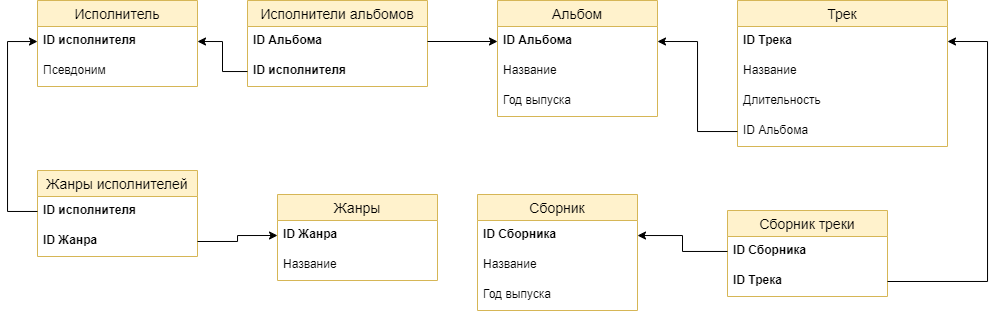

The diagram above was exported from draw.io. Its source (the exported page's mxGraphModel, read from the mxfile embedded in the PNG):
<mxGraphModel dx="981" dy="526" grid="1" gridSize="10" guides="1" tooltips="1" connect="1" arrows="1" fold="1" page="1" pageScale="1" pageWidth="827" pageHeight="1169" math="0" shadow="0">
  <root>
    <mxCell id="0" />
    <mxCell id="1" parent="0" />
    <mxCell id="NDWjf9LHv9i96WbuvJKJ-1" value="Трек" style="swimlane;fontStyle=0;childLayout=stackLayout;horizontal=1;startSize=26;horizontalStack=0;resizeParent=1;resizeParentMax=0;resizeLast=0;collapsible=1;marginBottom=0;align=center;fontSize=14;fillColor=#fff2cc;strokeColor=#d6b656;" parent="1" vertex="1">
      <mxGeometry x="740" y="30" width="210" height="146" as="geometry">
        <mxRectangle x="20" y="40" width="50" height="26" as="alternateBounds" />
      </mxGeometry>
    </mxCell>
    <mxCell id="NDWjf9LHv9i96WbuvJKJ-2" value="ID Трека" style="text;strokeColor=none;fillColor=none;spacingLeft=4;spacingRight=4;overflow=hidden;rotatable=0;points=[[0,0.5],[1,0.5]];portConstraint=eastwest;fontSize=12;fontStyle=1" parent="NDWjf9LHv9i96WbuvJKJ-1" vertex="1">
      <mxGeometry y="26" width="210" height="30" as="geometry" />
    </mxCell>
    <mxCell id="NDWjf9LHv9i96WbuvJKJ-3" value="Название" style="text;strokeColor=none;fillColor=none;spacingLeft=4;spacingRight=4;overflow=hidden;rotatable=0;points=[[0,0.5],[1,0.5]];portConstraint=eastwest;fontSize=12;" parent="NDWjf9LHv9i96WbuvJKJ-1" vertex="1">
      <mxGeometry y="56" width="210" height="30" as="geometry" />
    </mxCell>
    <mxCell id="NDWjf9LHv9i96WbuvJKJ-4" value="Длительность" style="text;strokeColor=none;fillColor=none;spacingLeft=4;spacingRight=4;overflow=hidden;rotatable=0;points=[[0,0.5],[1,0.5]];portConstraint=eastwest;fontSize=12;" parent="NDWjf9LHv9i96WbuvJKJ-1" vertex="1">
      <mxGeometry y="86" width="210" height="30" as="geometry" />
    </mxCell>
    <mxCell id="NDWjf9LHv9i96WbuvJKJ-5" value="ID Альбома" style="text;strokeColor=none;fillColor=none;spacingLeft=4;spacingRight=4;overflow=hidden;rotatable=0;points=[[0,0.5],[1,0.5]];portConstraint=eastwest;fontSize=12;" parent="NDWjf9LHv9i96WbuvJKJ-1" vertex="1">
      <mxGeometry y="116" width="210" height="30" as="geometry" />
    </mxCell>
    <mxCell id="tR6OCs6eTN9MHBf2vsLQ-14" value="Альбом" style="swimlane;fontStyle=0;childLayout=stackLayout;horizontal=1;startSize=26;horizontalStack=0;resizeParent=1;resizeParentMax=0;resizeLast=0;collapsible=1;marginBottom=0;align=center;fontSize=14;fillColor=#fff2cc;strokeColor=#d6b656;" parent="1" vertex="1">
      <mxGeometry x="500" y="30" width="160" height="116" as="geometry" />
    </mxCell>
    <mxCell id="tR6OCs6eTN9MHBf2vsLQ-15" value="ID Альбома" style="text;strokeColor=none;fillColor=none;spacingLeft=4;spacingRight=4;overflow=hidden;rotatable=0;points=[[0,0.5],[1,0.5]];portConstraint=eastwest;fontSize=12;fontStyle=1" parent="tR6OCs6eTN9MHBf2vsLQ-14" vertex="1">
      <mxGeometry y="26" width="160" height="30" as="geometry" />
    </mxCell>
    <mxCell id="tR6OCs6eTN9MHBf2vsLQ-17" value="Название" style="text;strokeColor=none;fillColor=none;spacingLeft=4;spacingRight=4;overflow=hidden;rotatable=0;points=[[0,0.5],[1,0.5]];portConstraint=eastwest;fontSize=12;" parent="tR6OCs6eTN9MHBf2vsLQ-14" vertex="1">
      <mxGeometry y="56" width="160" height="30" as="geometry" />
    </mxCell>
    <mxCell id="tR6OCs6eTN9MHBf2vsLQ-18" value="Год выпуска" style="text;strokeColor=none;fillColor=none;spacingLeft=4;spacingRight=4;overflow=hidden;rotatable=0;points=[[0,0.5],[1,0.5]];portConstraint=eastwest;fontSize=12;" parent="tR6OCs6eTN9MHBf2vsLQ-14" vertex="1">
      <mxGeometry y="86" width="160" height="30" as="geometry" />
    </mxCell>
    <mxCell id="tR6OCs6eTN9MHBf2vsLQ-19" value="Исполнитель" style="swimlane;fontStyle=0;childLayout=stackLayout;horizontal=1;startSize=26;horizontalStack=0;resizeParent=1;resizeParentMax=0;resizeLast=0;collapsible=1;marginBottom=0;align=center;fontSize=14;fillColor=#fff2cc;strokeColor=#d6b656;" parent="1" vertex="1">
      <mxGeometry x="40" y="30" width="160" height="86" as="geometry" />
    </mxCell>
    <mxCell id="tR6OCs6eTN9MHBf2vsLQ-20" value="ID исполнителя" style="text;strokeColor=none;fillColor=none;spacingLeft=4;spacingRight=4;overflow=hidden;rotatable=0;points=[[0,0.5],[1,0.5]];portConstraint=eastwest;fontSize=12;fontStyle=1" parent="tR6OCs6eTN9MHBf2vsLQ-19" vertex="1">
      <mxGeometry y="26" width="160" height="30" as="geometry" />
    </mxCell>
    <mxCell id="tR6OCs6eTN9MHBf2vsLQ-21" value="Псевдоним" style="text;strokeColor=none;fillColor=none;spacingLeft=4;spacingRight=4;overflow=hidden;rotatable=0;points=[[0,0.5],[1,0.5]];portConstraint=eastwest;fontSize=12;" parent="tR6OCs6eTN9MHBf2vsLQ-19" vertex="1">
      <mxGeometry y="56" width="160" height="30" as="geometry" />
    </mxCell>
    <mxCell id="tR6OCs6eTN9MHBf2vsLQ-26" value="Жанры" style="swimlane;fontStyle=0;childLayout=stackLayout;horizontal=1;startSize=26;horizontalStack=0;resizeParent=1;resizeParentMax=0;resizeLast=0;collapsible=1;marginBottom=0;align=center;fontSize=14;fillColor=#fff2cc;strokeColor=#d6b656;" parent="1" vertex="1">
      <mxGeometry x="280" y="224" width="160" height="86" as="geometry" />
    </mxCell>
    <mxCell id="tR6OCs6eTN9MHBf2vsLQ-27" value="ID Жанра" style="text;strokeColor=none;fillColor=none;spacingLeft=4;spacingRight=4;overflow=hidden;rotatable=0;points=[[0,0.5],[1,0.5]];portConstraint=eastwest;fontSize=12;fontStyle=1" parent="tR6OCs6eTN9MHBf2vsLQ-26" vertex="1">
      <mxGeometry y="26" width="160" height="30" as="geometry" />
    </mxCell>
    <mxCell id="tR6OCs6eTN9MHBf2vsLQ-28" value="Название" style="text;strokeColor=none;fillColor=none;spacingLeft=4;spacingRight=4;overflow=hidden;rotatable=0;points=[[0,0.5],[1,0.5]];portConstraint=eastwest;fontSize=12;" parent="tR6OCs6eTN9MHBf2vsLQ-26" vertex="1">
      <mxGeometry y="56" width="160" height="30" as="geometry" />
    </mxCell>
    <mxCell id="0SjgXOq40jdAhfaJhd7_-2" value="Жанры исполнителей" style="swimlane;fontStyle=0;childLayout=stackLayout;horizontal=1;startSize=26;horizontalStack=0;resizeParent=1;resizeParentMax=0;resizeLast=0;collapsible=1;marginBottom=0;align=center;fontSize=14;fillColor=#fff2cc;strokeColor=#d6b656;" vertex="1" parent="1">
      <mxGeometry x="40" y="200" width="160" height="86" as="geometry" />
    </mxCell>
    <mxCell id="0SjgXOq40jdAhfaJhd7_-3" value="ID исполнителя" style="text;strokeColor=none;fillColor=none;spacingLeft=4;spacingRight=4;overflow=hidden;rotatable=0;points=[[0,0.5],[1,0.5]];portConstraint=eastwest;fontSize=12;fontStyle=1" vertex="1" parent="0SjgXOq40jdAhfaJhd7_-2">
      <mxGeometry y="26" width="160" height="30" as="geometry" />
    </mxCell>
    <mxCell id="0SjgXOq40jdAhfaJhd7_-4" value="ID Жанра" style="text;strokeColor=none;fillColor=none;spacingLeft=4;spacingRight=4;overflow=hidden;rotatable=0;points=[[0,0.5],[1,0.5]];portConstraint=eastwest;fontSize=12;fontStyle=1" vertex="1" parent="0SjgXOq40jdAhfaJhd7_-2">
      <mxGeometry y="56" width="160" height="30" as="geometry" />
    </mxCell>
    <mxCell id="0SjgXOq40jdAhfaJhd7_-8" style="edgeStyle=orthogonalEdgeStyle;rounded=0;orthogonalLoop=1;jettySize=auto;html=1;" edge="1" parent="1" source="0SjgXOq40jdAhfaJhd7_-3" target="tR6OCs6eTN9MHBf2vsLQ-20">
      <mxGeometry relative="1" as="geometry">
        <Array as="points">
          <mxPoint x="10" y="241" />
          <mxPoint x="10" y="71" />
        </Array>
      </mxGeometry>
    </mxCell>
    <mxCell id="0SjgXOq40jdAhfaJhd7_-9" style="edgeStyle=orthogonalEdgeStyle;rounded=0;orthogonalLoop=1;jettySize=auto;html=1;entryX=0;entryY=0.5;entryDx=0;entryDy=0;exitX=1;exitY=0.5;exitDx=0;exitDy=0;" edge="1" parent="1" source="0SjgXOq40jdAhfaJhd7_-4" target="tR6OCs6eTN9MHBf2vsLQ-27">
      <mxGeometry relative="1" as="geometry">
        <mxPoint x="30" y="381" as="targetPoint" />
        <Array as="points">
          <mxPoint x="240" y="271" />
        </Array>
      </mxGeometry>
    </mxCell>
    <mxCell id="0SjgXOq40jdAhfaJhd7_-12" value="Исполнители альбомов" style="swimlane;fontStyle=0;childLayout=stackLayout;horizontal=1;startSize=26;horizontalStack=0;resizeParent=1;resizeParentMax=0;resizeLast=0;collapsible=1;marginBottom=0;align=center;fontSize=14;fillColor=#fff2cc;strokeColor=#d6b656;" vertex="1" parent="1">
      <mxGeometry x="250" y="30" width="180" height="86" as="geometry" />
    </mxCell>
    <mxCell id="0SjgXOq40jdAhfaJhd7_-14" value="ID Альбома" style="text;strokeColor=none;fillColor=none;spacingLeft=4;spacingRight=4;overflow=hidden;rotatable=0;points=[[0,0.5],[1,0.5]];portConstraint=eastwest;fontSize=12;fontStyle=1" vertex="1" parent="0SjgXOq40jdAhfaJhd7_-12">
      <mxGeometry y="26" width="180" height="30" as="geometry" />
    </mxCell>
    <mxCell id="0SjgXOq40jdAhfaJhd7_-15" value="ID исполнителя" style="text;strokeColor=none;fillColor=none;spacingLeft=4;spacingRight=4;overflow=hidden;rotatable=0;points=[[0,0.5],[1,0.5]];portConstraint=eastwest;fontSize=12;fontStyle=1" vertex="1" parent="0SjgXOq40jdAhfaJhd7_-12">
      <mxGeometry y="56" width="180" height="30" as="geometry" />
    </mxCell>
    <mxCell id="0SjgXOq40jdAhfaJhd7_-16" style="edgeStyle=orthogonalEdgeStyle;rounded=0;orthogonalLoop=1;jettySize=auto;html=1;" edge="1" parent="1" source="0SjgXOq40jdAhfaJhd7_-14" target="tR6OCs6eTN9MHBf2vsLQ-15">
      <mxGeometry relative="1" as="geometry" />
    </mxCell>
    <mxCell id="0SjgXOq40jdAhfaJhd7_-17" style="edgeStyle=orthogonalEdgeStyle;rounded=0;orthogonalLoop=1;jettySize=auto;html=1;entryX=1;entryY=0.5;entryDx=0;entryDy=0;" edge="1" parent="1" source="0SjgXOq40jdAhfaJhd7_-15" target="tR6OCs6eTN9MHBf2vsLQ-20">
      <mxGeometry relative="1" as="geometry" />
    </mxCell>
    <mxCell id="0SjgXOq40jdAhfaJhd7_-18" style="edgeStyle=orthogonalEdgeStyle;rounded=0;orthogonalLoop=1;jettySize=auto;html=1;entryX=1;entryY=0.5;entryDx=0;entryDy=0;" edge="1" parent="1" source="NDWjf9LHv9i96WbuvJKJ-5" target="tR6OCs6eTN9MHBf2vsLQ-15">
      <mxGeometry relative="1" as="geometry">
        <Array as="points">
          <mxPoint x="700" y="161" />
          <mxPoint x="700" y="71" />
        </Array>
      </mxGeometry>
    </mxCell>
    <mxCell id="0SjgXOq40jdAhfaJhd7_-19" value="Сборник" style="swimlane;fontStyle=0;childLayout=stackLayout;horizontal=1;startSize=26;horizontalStack=0;resizeParent=1;resizeParentMax=0;resizeLast=0;collapsible=1;marginBottom=0;align=center;fontSize=14;fillColor=#fff2cc;strokeColor=#d6b656;" vertex="1" parent="1">
      <mxGeometry x="480" y="224" width="160" height="116" as="geometry" />
    </mxCell>
    <mxCell id="0SjgXOq40jdAhfaJhd7_-20" value="ID Сборника" style="text;strokeColor=none;fillColor=none;spacingLeft=4;spacingRight=4;overflow=hidden;rotatable=0;points=[[0,0.5],[1,0.5]];portConstraint=eastwest;fontSize=12;fontStyle=1" vertex="1" parent="0SjgXOq40jdAhfaJhd7_-19">
      <mxGeometry y="26" width="160" height="30" as="geometry" />
    </mxCell>
    <mxCell id="0SjgXOq40jdAhfaJhd7_-21" value="Название" style="text;strokeColor=none;fillColor=none;spacingLeft=4;spacingRight=4;overflow=hidden;rotatable=0;points=[[0,0.5],[1,0.5]];portConstraint=eastwest;fontSize=12;" vertex="1" parent="0SjgXOq40jdAhfaJhd7_-19">
      <mxGeometry y="56" width="160" height="30" as="geometry" />
    </mxCell>
    <mxCell id="0SjgXOq40jdAhfaJhd7_-22" value="Год выпуска" style="text;strokeColor=none;fillColor=none;spacingLeft=4;spacingRight=4;overflow=hidden;rotatable=0;points=[[0,0.5],[1,0.5]];portConstraint=eastwest;fontSize=12;" vertex="1" parent="0SjgXOq40jdAhfaJhd7_-19">
      <mxGeometry y="86" width="160" height="30" as="geometry" />
    </mxCell>
    <mxCell id="0SjgXOq40jdAhfaJhd7_-25" value="Сборник треки" style="swimlane;fontStyle=0;childLayout=stackLayout;horizontal=1;startSize=26;horizontalStack=0;resizeParent=1;resizeParentMax=0;resizeLast=0;collapsible=1;marginBottom=0;align=center;fontSize=14;fillColor=#fff2cc;strokeColor=#d6b656;" vertex="1" parent="1">
      <mxGeometry x="730" y="240" width="160" height="86" as="geometry" />
    </mxCell>
    <mxCell id="0SjgXOq40jdAhfaJhd7_-26" value="ID Сборника" style="text;strokeColor=none;fillColor=none;spacingLeft=4;spacingRight=4;overflow=hidden;rotatable=0;points=[[0,0.5],[1,0.5]];portConstraint=eastwest;fontSize=12;fontStyle=1" vertex="1" parent="0SjgXOq40jdAhfaJhd7_-25">
      <mxGeometry y="26" width="160" height="30" as="geometry" />
    </mxCell>
    <mxCell id="0SjgXOq40jdAhfaJhd7_-27" value="ID Трека" style="text;strokeColor=none;fillColor=none;spacingLeft=4;spacingRight=4;overflow=hidden;rotatable=0;points=[[0,0.5],[1,0.5]];portConstraint=eastwest;fontSize=12;fontStyle=1" vertex="1" parent="0SjgXOq40jdAhfaJhd7_-25">
      <mxGeometry y="56" width="160" height="30" as="geometry" />
    </mxCell>
    <mxCell id="0SjgXOq40jdAhfaJhd7_-30" style="edgeStyle=orthogonalEdgeStyle;rounded=0;orthogonalLoop=1;jettySize=auto;html=1;" edge="1" parent="1" source="0SjgXOq40jdAhfaJhd7_-26" target="0SjgXOq40jdAhfaJhd7_-20">
      <mxGeometry relative="1" as="geometry" />
    </mxCell>
    <mxCell id="0SjgXOq40jdAhfaJhd7_-29" style="edgeStyle=orthogonalEdgeStyle;rounded=0;orthogonalLoop=1;jettySize=auto;html=1;exitX=1;exitY=0.5;exitDx=0;exitDy=0;entryX=1;entryY=0.5;entryDx=0;entryDy=0;" edge="1" parent="1" source="0SjgXOq40jdAhfaJhd7_-27" target="NDWjf9LHv9i96WbuvJKJ-2">
      <mxGeometry relative="1" as="geometry">
        <Array as="points">
          <mxPoint x="990" y="311" />
          <mxPoint x="990" y="71" />
        </Array>
      </mxGeometry>
    </mxCell>
  </root>
</mxGraphModel>